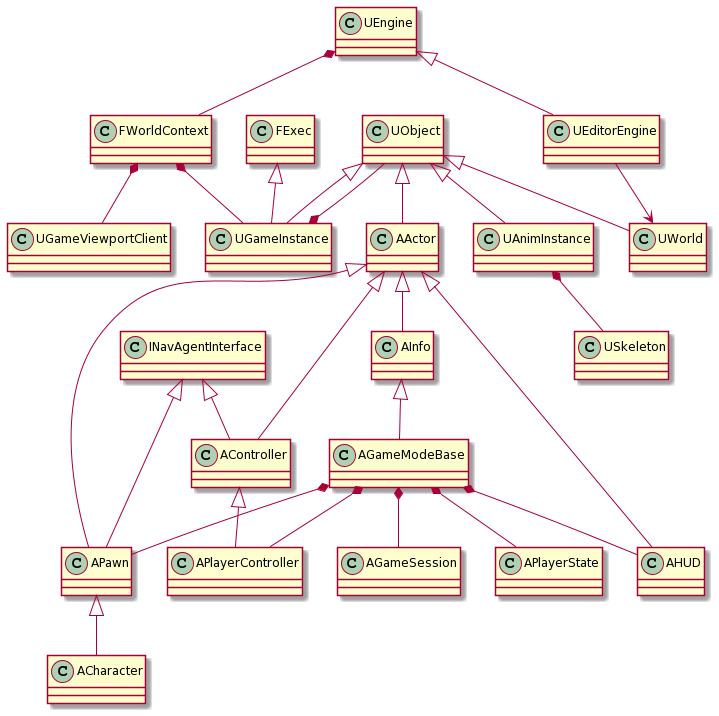

The diagram above was rendered by PlantUML. Its source (embedded in the PNG):
@startuml

UObject <|-- UGameInstance
FExec <|-- UGameInstance

UGameInstance *-- UObject

UObject <|-- AActor

AActor <|-- APawn
INavAgentInterface <|-- APawn
APawn <|-- ACharacter

AActor <|-- AController 
INavAgentInterface <|-- AController 
AController <|-- APlayerController

AActor <|-- AInfo
AInfo <|-- AGameModeBase
AGameModeBase *-- AGameSession
AGameModeBase *-- APlayerController
AGameModeBase *-- APlayerState
AGameModeBase *-- AHUD
AGameModeBase *-- APawn

AActor <|-- AHUD



UObject <|-- UWorld

UEngine <|-- UEditorEngine

UEngine *-- FWorldContext

FWorldContext *-- UGameViewportClient
FWorldContext *-- UGameInstance





UEditorEngine --> UWorld

UObject <|-- UAnimInstance
UAnimInstance *-- USkeleton










@enduml